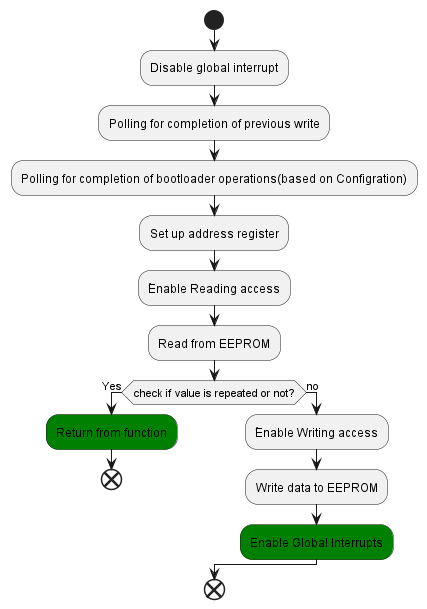

The diagram above was rendered by PlantUML. Its source (embedded in the PNG):
@startuml inline_umlgraph_3.png
start
:Disable global interrupt;
:Polling for completion of previous write;
:Polling for completion of bootloader operations(based on Configration);
:Set up address register;
:ُEnable Reading access;
:Read from EEPROM;
 if (check if value is repeated or not?) then (Yes)
 #green:Return from function;
end
 else (no)
:ُEnable Writing access; 
:Write data to EEPROM;
#green:Enable Global Interrupts;
endif
end
@enduml